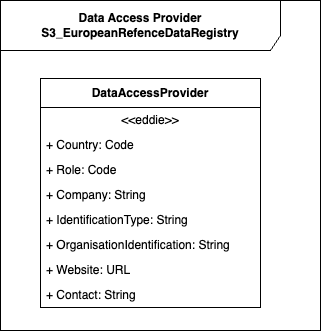

The diagram above was exported from draw.io. Its source (the exported page's mxGraphModel, read from the mxfile embedded in the PNG):
<mxGraphModel dx="1086" dy="598" grid="1" gridSize="10" guides="1" tooltips="1" connect="1" arrows="1" fold="1" page="1" pageScale="1" pageWidth="850" pageHeight="1100" math="0" shadow="0">
  <root>
    <mxCell id="0" />
    <mxCell id="1" parent="0" />
    <mxCell id="_8lGVUZ2kYgyrlqhg3z_-1" value="Data Access Provider S3_EuropeanRefenceDataRegistry" style="shape=umlFrame;whiteSpace=wrap;html=1;pointerEvents=0;recursiveResize=0;container=1;collapsible=0;width=280;height=50;fontStyle=1" parent="1" vertex="1">
      <mxGeometry x="40" y="40" width="320" height="330" as="geometry" />
    </mxCell>
    <mxCell id="93" value="DataAccessProvider" style="swimlane;fontStyle=1;align=center;verticalAlign=middle;childLayout=stackLayout;horizontal=1;startSize=29;horizontalStack=0;resizeParent=1;resizeParentMax=0;resizeLast=0;collapsible=0;marginBottom=0;html=1;whiteSpace=wrap;" parent="_8lGVUZ2kYgyrlqhg3z_-1" vertex="1">
      <mxGeometry x="40" y="78" width="220" height="229" as="geometry" />
    </mxCell>
    <mxCell id="94" value="&amp;lt;&amp;lt;eddie&amp;gt;&amp;gt;" style="text;html=1;strokeColor=none;fillColor=none;align=center;verticalAlign=middle;spacingLeft=4;spacingRight=4;overflow=hidden;rotatable=0;points=[[0,0.5],[1,0.5]];portConstraint=eastwest;whiteSpace=wrap;" parent="93" vertex="1">
      <mxGeometry y="29" width="220" height="25" as="geometry" />
    </mxCell>
    <mxCell id="95" value="+ Country: Code" style="text;html=1;strokeColor=none;fillColor=none;align=left;verticalAlign=middle;spacingLeft=4;spacingRight=4;overflow=hidden;rotatable=0;points=[[0,0.5],[1,0.5]];portConstraint=eastwest;whiteSpace=wrap;" parent="93" vertex="1">
      <mxGeometry y="54" width="220" height="25" as="geometry" />
    </mxCell>
    <mxCell id="98" value="+ Role: Code" style="text;html=1;strokeColor=none;fillColor=none;align=left;verticalAlign=middle;spacingLeft=4;spacingRight=4;overflow=hidden;rotatable=0;points=[[0,0.5],[1,0.5]];portConstraint=eastwest;whiteSpace=wrap;" parent="93" vertex="1">
      <mxGeometry y="79" width="220" height="25" as="geometry" />
    </mxCell>
    <mxCell id="97" value="+ Company: String" style="text;html=1;strokeColor=none;fillColor=none;align=left;verticalAlign=middle;spacingLeft=4;spacingRight=4;overflow=hidden;rotatable=0;points=[[0,0.5],[1,0.5]];portConstraint=eastwest;whiteSpace=wrap;" parent="93" vertex="1">
      <mxGeometry y="104" width="220" height="25" as="geometry" />
    </mxCell>
    <mxCell id="96" value="+ IdentificationType: String" style="text;html=1;strokeColor=none;fillColor=none;align=left;verticalAlign=middle;spacingLeft=4;spacingRight=4;overflow=hidden;rotatable=0;points=[[0,0.5],[1,0.5]];portConstraint=eastwest;whiteSpace=wrap;" parent="93" vertex="1">
      <mxGeometry y="129" width="220" height="25" as="geometry" />
    </mxCell>
    <mxCell id="99" value="+ OrganisationIdentification: String" style="text;html=1;strokeColor=none;fillColor=none;align=left;verticalAlign=middle;spacingLeft=4;spacingRight=4;overflow=hidden;rotatable=0;points=[[0,0.5],[1,0.5]];portConstraint=eastwest;whiteSpace=wrap;" vertex="1" parent="93">
      <mxGeometry y="154" width="220" height="25" as="geometry" />
    </mxCell>
    <mxCell id="100" value="+ Website: URL" style="text;html=1;strokeColor=none;fillColor=none;align=left;verticalAlign=middle;spacingLeft=4;spacingRight=4;overflow=hidden;rotatable=0;points=[[0,0.5],[1,0.5]];portConstraint=eastwest;whiteSpace=wrap;" vertex="1" parent="93">
      <mxGeometry y="179" width="220" height="25" as="geometry" />
    </mxCell>
    <mxCell id="101" value="+ Contact: String" style="text;html=1;strokeColor=none;fillColor=none;align=left;verticalAlign=middle;spacingLeft=4;spacingRight=4;overflow=hidden;rotatable=0;points=[[0,0.5],[1,0.5]];portConstraint=eastwest;whiteSpace=wrap;" vertex="1" parent="93">
      <mxGeometry y="204" width="220" height="25" as="geometry" />
    </mxCell>
  </root>
</mxGraphModel>